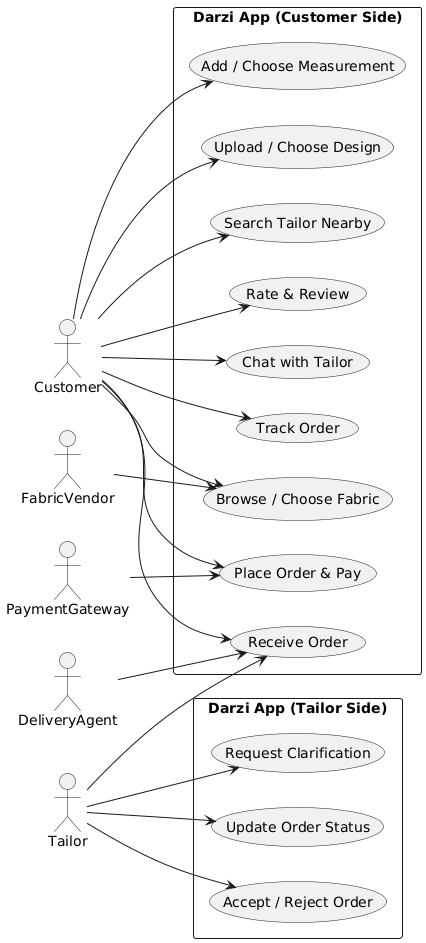

The diagram above was rendered by PlantUML. Its source (embedded in the PNG):
@startuml
left to right direction
skinparam packageStyle rect

actor Customer
actor Tailor
actor DeliveryAgent
actor FabricVendor
actor PaymentGateway as PG

package "Darzi App (Customer Side)" {
  usecase UC_BrowseFabric as "Browse / Choose Fabric"
  usecase UC_SearchTailor as "Search Tailor Nearby"
  usecase UC_UploadDesign as "Upload / Choose Design"
  usecase UC_AddMeasurement as "Add / Choose Measurement"
  usecase UC_PlaceOrder as "Place Order & Pay"
  usecase UC_TrackOrder as "Track Order"
  usecase UC_ChatTailor as "Chat with Tailor"
  usecase UC_ReceiveOrder as "Receive / Confirm Delivery"
  usecase UC_Review as "Rate & Review"
}

Customer --> UC_BrowseFabric
Customer --> UC_SearchTailor
Customer --> UC_UploadDesign
Customer --> UC_AddMeasurement
Customer --> UC_PlaceOrder
Customer --> UC_TrackOrder
Customer --> UC_ChatTailor
Customer --> UC_ReceiveOrder
Customer --> UC_Review

package "Darzi App (Tailor Side)" {
  usecase UC_ReceiveOrder as "Receive Order"
  usecase UC_AcceptReject as "Accept / Reject Order"
  usecase UC_UpdateStatus as "Update Order Status"
  usecase UC_RequestClarification as "Request Clarification"
}
Tailor --> UC_ReceiveOrder
Tailor --> UC_AcceptReject
Tailor --> UC_UpdateStatus
Tailor --> UC_RequestClarification

FabricVendor --> UC_BrowseFabric
PG --> UC_PlaceOrder
DeliveryAgent --> UC_ReceiveOrder
@enduml